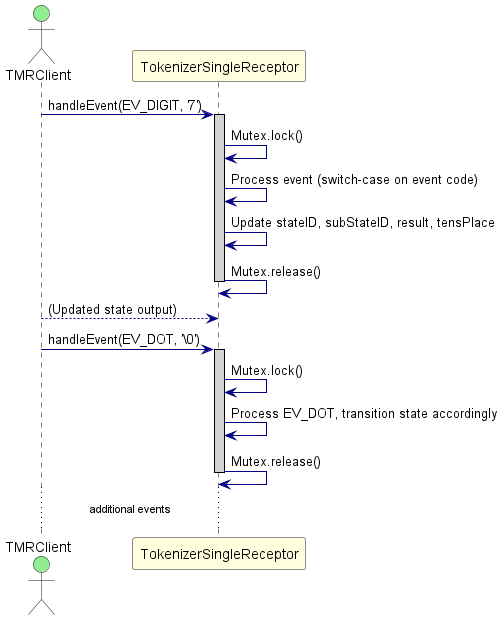

The diagram above was rendered by PlantUML. Its source (embedded in the PNG):
@startuml SingleReceptorPattern_SequenceDiagram

skinparam sequence {
    ActorBackgroundColor LightGreen
    ParticipantBackgroundColor LightYellow
    LifeLineBorderColor Black
    LifeLineBackgroundColor LightGray
    ArrowColor Navy
}

actor "TMRClient" as Client
participant "TokenizerSingleReceptor" as TSR

Client -> TSR : handleEvent(EV_DIGIT, '7')
activate TSR
TSR -> TSR : Mutex.lock()
TSR -> TSR : Process event (switch-case on event code)
TSR -> TSR : Update stateID, subStateID, result, tensPlace
TSR -> TSR : Mutex.release()
deactivate TSR
Client --> TSR : (Updated state output)

Client -> TSR : handleEvent(EV_DOT, '\0')
activate TSR
TSR -> TSR : Mutex.lock()
TSR -> TSR : Process EV_DOT, transition state accordingly
TSR -> TSR : Mutex.release()
deactivate TSR

...additional events...

@enduml